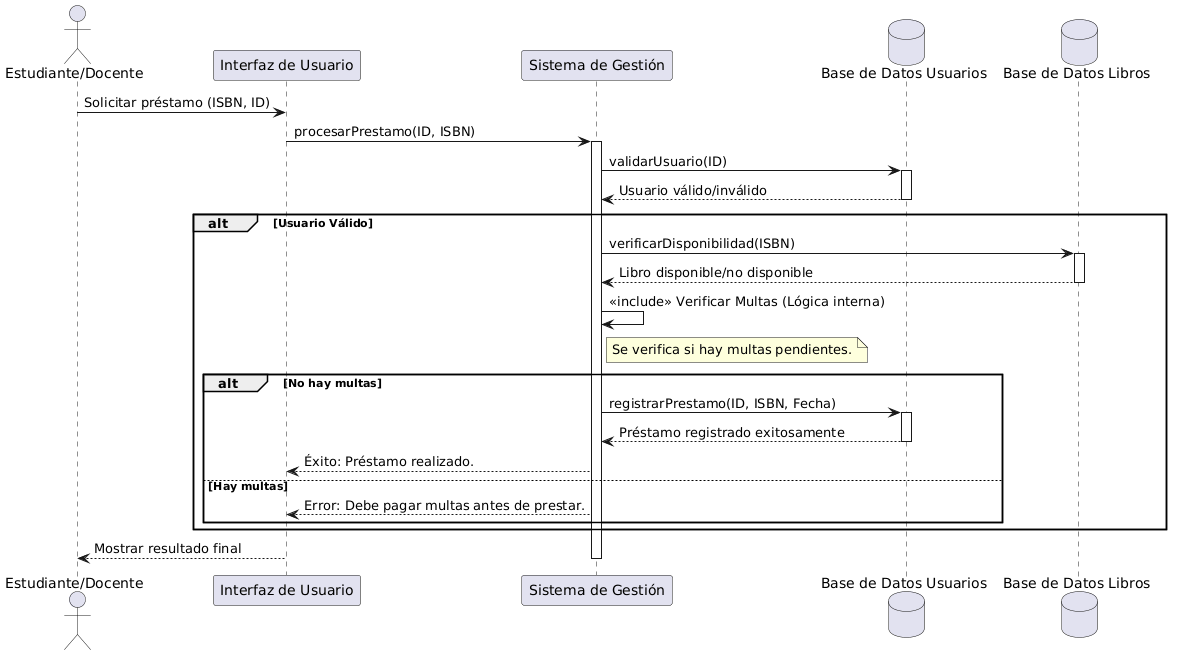

The diagram above was rendered by PlantUML. Its source (embedded in the PNG):
@startuml
actor "Estudiante/Docente" as Actor
participant "Interfaz de Usuario" as UI
' CAMBIADO: "object" por "participant" para evitar el error de sintaxis
participant "Sistema de Gestión" as System 
database "Base de Datos Usuarios" as DB_User
database "Base de Datos Libros" as DB_Libro

Actor -> UI : Solicitar préstamo (ISBN, ID)
UI -> System : procesarPrestamo(ID, ISBN)
activate System

System -> DB_User : validarUsuario(ID)
activate DB_User
DB_User --> System : Usuario válido/inválido
deactivate DB_User

alt Usuario Válido
    System -> DB_Libro : verificarDisponibilidad(ISBN)
    activate DB_Libro
    DB_Libro --> System : Libro disponible/no disponible
    deactivate DB_Libro

    System -> System : <<include>> Verificar Multas (Lógica interna)
    note right of System : Se verifica si hay multas pendientes.
    alt No hay multas
        System -> DB_User : registrarPrestamo(ID, ISBN, Fecha)
        activate DB_User
        DB_User --> System : Préstamo registrado exitosamente
        deactivate DB_User
        System --> UI : Éxito: Préstamo realizado.
    else Hay multas
        System --> UI : Error: Debe pagar multas antes de prestar.
    end
end

UI --> Actor : Mostrar resultado final
deactivate System
@enduml